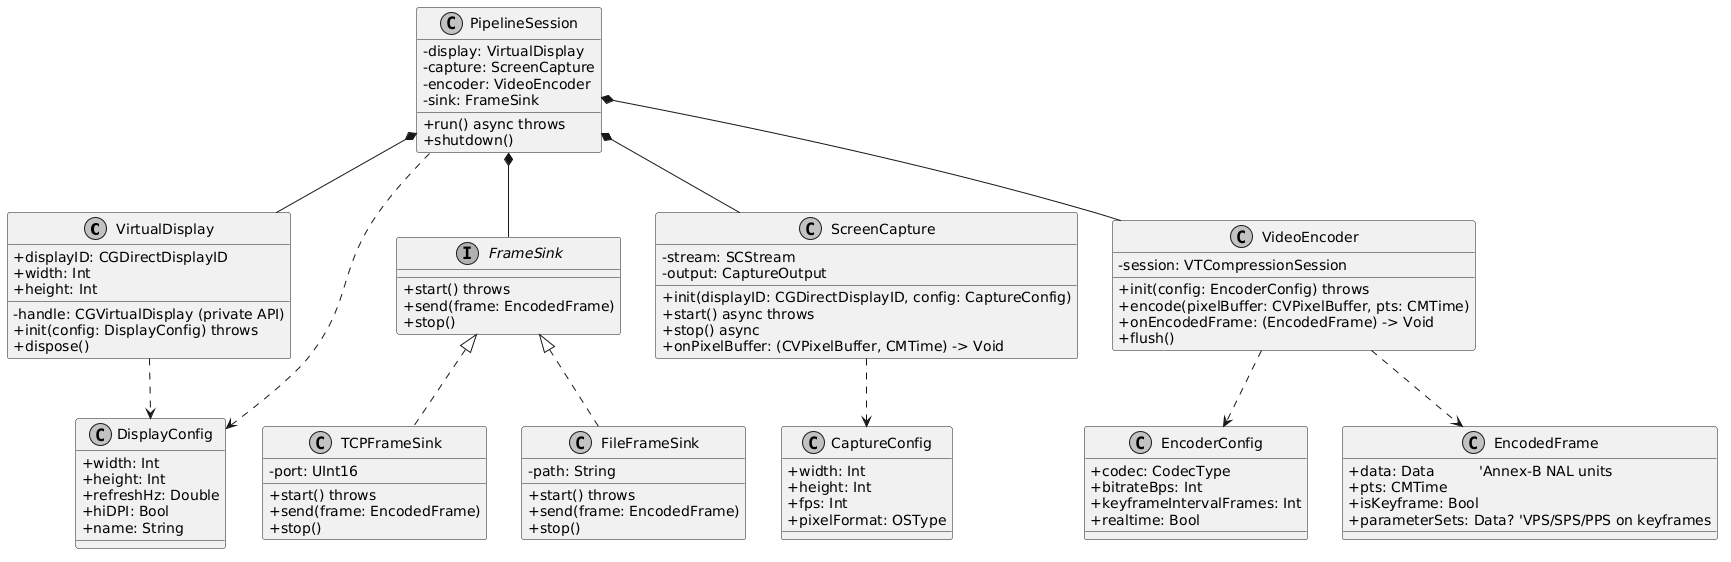

The diagram above was rendered by PlantUML. Its source (embedded in the PNG):
@startuml
skinparam monochrome true
skinparam classAttributeIconSize 0

class VirtualDisplay {
  - handle: CGVirtualDisplay (private API)
  + displayID: CGDirectDisplayID
  + width: Int
  + height: Int
  + init(config: DisplayConfig) throws
  + dispose()
}

class DisplayConfig {
  + width: Int
  + height: Int
  + refreshHz: Double
  + hiDPI: Bool
  + name: String
}

interface FrameSink {
  + start() throws
  + send(frame: EncodedFrame)
  + stop()
}

class TCPFrameSink {
  - port: UInt16
  + start() throws
  + send(frame: EncodedFrame)
  + stop()
}

class FileFrameSink {
  - path: String
  + start() throws
  + send(frame: EncodedFrame)
  + stop()
}

class ScreenCapture {
  - stream: SCStream
  - output: CaptureOutput
  + init(displayID: CGDirectDisplayID, config: CaptureConfig)
  + start() async throws
  + stop() async
  + onPixelBuffer: (CVPixelBuffer, CMTime) -> Void
}

class CaptureConfig {
  + width: Int
  + height: Int
  + fps: Int
  + pixelFormat: OSType
}

class VideoEncoder {
  - session: VTCompressionSession
  + init(config: EncoderConfig) throws
  + encode(pixelBuffer: CVPixelBuffer, pts: CMTime)
  + onEncodedFrame: (EncodedFrame) -> Void
  + flush()
}

class EncoderConfig {
  + codec: CodecType
  + bitrateBps: Int
  + keyframeIntervalFrames: Int
  + realtime: Bool
}

class EncodedFrame {
  + data: Data          'Annex-B NAL units
  + pts: CMTime
  + isKeyframe: Bool
  + parameterSets: Data? 'VPS/SPS/PPS on keyframes
}

class PipelineSession {
  - display: VirtualDisplay
  - capture: ScreenCapture
  - encoder: VideoEncoder
  - sink: FrameSink
  + run() async throws
  + shutdown()
}

FrameSink <|.. TCPFrameSink
FrameSink <|.. FileFrameSink
VirtualDisplay ..> DisplayConfig
ScreenCapture ..> CaptureConfig
VideoEncoder ..> EncoderConfig
VideoEncoder ..> EncodedFrame
PipelineSession *-- VirtualDisplay
PipelineSession *-- ScreenCapture
PipelineSession *-- VideoEncoder
PipelineSession *-- FrameSink
PipelineSession ..> DisplayConfig
@enduml